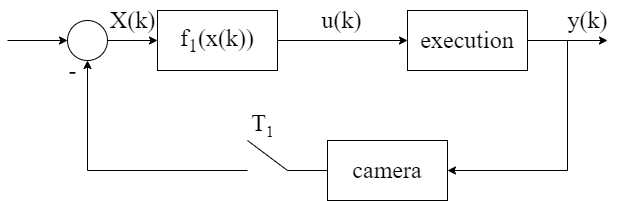

The diagram above was exported from draw.io. Its source (the exported page's mxGraphModel, read from the mxfile embedded in the PNG):
<mxGraphModel dx="1038" dy="547" grid="1" gridSize="10" guides="1" tooltips="1" connect="1" arrows="1" fold="1" page="1" pageScale="1" pageWidth="827" pageHeight="1169" math="0" shadow="0">
  <root>
    <mxCell id="0" />
    <mxCell id="1" parent="0" />
    <mxCell id="vxSceUtqSG5UeswM3cWj-3" style="edgeStyle=orthogonalEdgeStyle;rounded=0;orthogonalLoop=1;jettySize=auto;html=1;exitX=1;exitY=0.5;exitDx=0;exitDy=0;fontFamily=Times New Roman;fontSize=24;" parent="1" source="vxSceUtqSG5UeswM3cWj-1" edge="1">
      <mxGeometry relative="1" as="geometry">
        <mxPoint x="680" y="190" as="targetPoint" />
      </mxGeometry>
    </mxCell>
    <mxCell id="vxSceUtqSG5UeswM3cWj-1" value="&lt;font style=&quot;font-size: 24px;&quot; face=&quot;Times New Roman&quot;&gt;execution&lt;/font&gt;" style="rounded=0;whiteSpace=wrap;html=1;" parent="1" vertex="1">
      <mxGeometry x="480" y="160" width="120" height="60" as="geometry" />
    </mxCell>
    <mxCell id="vxSceUtqSG5UeswM3cWj-4" value="y(k)" style="text;html=1;align=center;verticalAlign=middle;resizable=0;points=[];autosize=1;strokeColor=none;fillColor=none;fontSize=24;fontFamily=Times New Roman;" parent="1" vertex="1">
      <mxGeometry x="630" y="150" width="60" height="40" as="geometry" />
    </mxCell>
    <mxCell id="vxSceUtqSG5UeswM3cWj-7" style="edgeStyle=orthogonalEdgeStyle;rounded=0;orthogonalLoop=1;jettySize=auto;html=1;exitX=1;exitY=0.5;exitDx=0;exitDy=0;entryX=0;entryY=0.5;entryDx=0;entryDy=0;fontFamily=Times New Roman;fontSize=24;" parent="1" source="vxSceUtqSG5UeswM3cWj-6" target="vxSceUtqSG5UeswM3cWj-1" edge="1">
      <mxGeometry relative="1" as="geometry" />
    </mxCell>
    <mxCell id="vxSceUtqSG5UeswM3cWj-6" value="f&lt;sub&gt;1&lt;/sub&gt;(x(k))" style="rounded=0;whiteSpace=wrap;html=1;fontFamily=Times New Roman;fontSize=24;" parent="1" vertex="1">
      <mxGeometry x="230" y="160" width="120" height="60" as="geometry" />
    </mxCell>
    <mxCell id="vxSceUtqSG5UeswM3cWj-8" value="u(k)" style="text;html=1;align=center;verticalAlign=middle;resizable=0;points=[];autosize=1;strokeColor=none;fillColor=none;fontSize=24;fontFamily=Times New Roman;" parent="1" vertex="1">
      <mxGeometry x="384" y="150" width="60" height="40" as="geometry" />
    </mxCell>
    <mxCell id="vxSceUtqSG5UeswM3cWj-9" value="camera" style="rounded=0;whiteSpace=wrap;html=1;fontFamily=Times New Roman;fontSize=24;" parent="1" vertex="1">
      <mxGeometry x="400" y="290" width="120" height="60" as="geometry" />
    </mxCell>
    <mxCell id="vxSceUtqSG5UeswM3cWj-10" value="" style="endArrow=none;html=1;rounded=0;fontFamily=Times New Roman;fontSize=24;" parent="1" edge="1">
      <mxGeometry width="50" height="50" relative="1" as="geometry">
        <mxPoint x="640" y="320" as="sourcePoint" />
        <mxPoint x="640" y="190" as="targetPoint" />
      </mxGeometry>
    </mxCell>
    <mxCell id="vxSceUtqSG5UeswM3cWj-12" value="" style="endArrow=classic;html=1;rounded=0;fontFamily=Times New Roman;fontSize=24;entryX=1;entryY=0.5;entryDx=0;entryDy=0;" parent="1" target="vxSceUtqSG5UeswM3cWj-9" edge="1">
      <mxGeometry width="50" height="50" relative="1" as="geometry">
        <mxPoint x="640" y="320" as="sourcePoint" />
        <mxPoint x="660" y="280" as="targetPoint" />
      </mxGeometry>
    </mxCell>
    <mxCell id="vxSceUtqSG5UeswM3cWj-14" value="" style="endArrow=none;html=1;rounded=0;fontFamily=Times New Roman;fontSize=24;exitX=0;exitY=0.5;exitDx=0;exitDy=0;" parent="1" source="vxSceUtqSG5UeswM3cWj-9" edge="1">
      <mxGeometry width="50" height="50" relative="1" as="geometry">
        <mxPoint x="390" y="300" as="sourcePoint" />
        <mxPoint x="360" y="320" as="targetPoint" />
      </mxGeometry>
    </mxCell>
    <mxCell id="vxSceUtqSG5UeswM3cWj-16" value="" style="endArrow=none;html=1;rounded=0;fontFamily=Times New Roman;fontSize=24;" parent="1" edge="1">
      <mxGeometry width="50" height="50" relative="1" as="geometry">
        <mxPoint x="360" y="320" as="sourcePoint" />
        <mxPoint x="320" y="290" as="targetPoint" />
      </mxGeometry>
    </mxCell>
    <mxCell id="vxSceUtqSG5UeswM3cWj-19" value="T&lt;sub&gt;&lt;font style=&quot;font-size: 16px;&quot;&gt;1&lt;/font&gt;&lt;/sub&gt;" style="text;html=1;align=center;verticalAlign=middle;resizable=0;points=[];autosize=1;strokeColor=none;fillColor=none;fontSize=24;fontFamily=Times New Roman;" parent="1" vertex="1">
      <mxGeometry x="310" y="250" width="50" height="50" as="geometry" />
    </mxCell>
    <mxCell id="vxSceUtqSG5UeswM3cWj-21" value="" style="endArrow=none;html=1;rounded=0;fontFamily=Times New Roman;fontSize=16;" parent="1" edge="1">
      <mxGeometry width="50" height="50" relative="1" as="geometry">
        <mxPoint x="320" y="320" as="sourcePoint" />
        <mxPoint x="160" y="320" as="targetPoint" />
      </mxGeometry>
    </mxCell>
    <mxCell id="vxSceUtqSG5UeswM3cWj-26" style="edgeStyle=orthogonalEdgeStyle;rounded=0;orthogonalLoop=1;jettySize=auto;html=1;exitX=1;exitY=0.5;exitDx=0;exitDy=0;entryX=0;entryY=0.5;entryDx=0;entryDy=0;fontFamily=Times New Roman;fontSize=16;" parent="1" source="vxSceUtqSG5UeswM3cWj-24" target="vxSceUtqSG5UeswM3cWj-6" edge="1">
      <mxGeometry relative="1" as="geometry" />
    </mxCell>
    <mxCell id="vxSceUtqSG5UeswM3cWj-24" value="" style="ellipse;whiteSpace=wrap;html=1;aspect=fixed;fontFamily=Times New Roman;fontSize=16;" parent="1" vertex="1">
      <mxGeometry x="140" y="170" width="40" height="40" as="geometry" />
    </mxCell>
    <mxCell id="vxSceUtqSG5UeswM3cWj-25" value="" style="endArrow=classic;html=1;rounded=0;fontFamily=Times New Roman;fontSize=16;entryX=0.5;entryY=1;entryDx=0;entryDy=0;" parent="1" target="vxSceUtqSG5UeswM3cWj-24" edge="1">
      <mxGeometry width="50" height="50" relative="1" as="geometry">
        <mxPoint x="160" y="320" as="sourcePoint" />
        <mxPoint x="150" y="260" as="targetPoint" />
      </mxGeometry>
    </mxCell>
    <mxCell id="vxSceUtqSG5UeswM3cWj-27" value="" style="endArrow=classic;html=1;rounded=0;fontFamily=Times New Roman;fontSize=16;entryX=0;entryY=0.5;entryDx=0;entryDy=0;" parent="1" target="vxSceUtqSG5UeswM3cWj-24" edge="1">
      <mxGeometry width="50" height="50" relative="1" as="geometry">
        <mxPoint x="80" y="190" as="sourcePoint" />
        <mxPoint x="130" y="160" as="targetPoint" />
      </mxGeometry>
    </mxCell>
    <mxCell id="vxSceUtqSG5UeswM3cWj-28" value="&lt;font style=&quot;font-size: 24px;&quot;&gt;X(k)&lt;/font&gt;" style="text;html=1;align=center;verticalAlign=middle;resizable=0;points=[];autosize=1;strokeColor=none;fillColor=none;fontSize=16;fontFamily=Times New Roman;" parent="1" vertex="1">
      <mxGeometry x="170" y="150" width="70" height="40" as="geometry" />
    </mxCell>
    <mxCell id="vxSceUtqSG5UeswM3cWj-29" value="-" style="text;html=1;align=center;verticalAlign=middle;resizable=0;points=[];autosize=1;strokeColor=none;fillColor=none;fontSize=24;fontFamily=Times New Roman;" parent="1" vertex="1">
      <mxGeometry x="130" y="200" width="30" height="40" as="geometry" />
    </mxCell>
  </root>
</mxGraphModel>